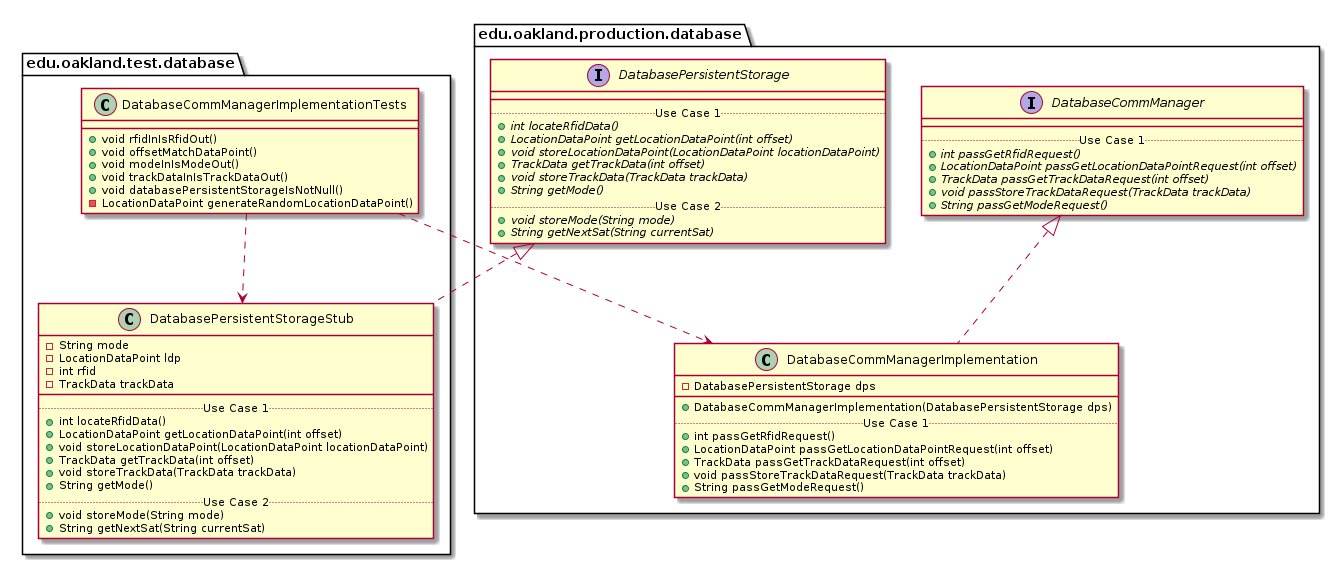

The diagram above was rendered by PlantUML. Its source (embedded in the PNG):
@startuml DatabaseCommManagerImplementationTests_Closure


package edu.oakland.test.database {
    class DatabaseCommManagerImplementationTests {
        + void rfidInIsRfidOut()
        + void offsetMatchDataPoint()
        + void modeInIsModeOut()
        + void trackDataInIsTrackDataOut()
        + void databasePersistentStorageIsNotNull() 
        - LocationDataPoint generateRandomLocationDataPoint()
    }
}




package edu.oakland.test.database {
    class DatabasePersistentStorageStub {
        - String mode
        - LocationDataPoint ldp
        - int rfid
        - TrackData trackData
        __
        .. Use Case 1 ..
        + int locateRfidData()
        + LocationDataPoint getLocationDataPoint(int offset)
        + void storeLocationDataPoint(LocationDataPoint locationDataPoint)
        + TrackData getTrackData(int offset)
        + void storeTrackData(TrackData trackData)
        + String getMode()
        .. Use Case 2 ..
        + void storeMode(String mode)
        + String getNextSat(String currentSat)
    }
}




package edu.oakland.production.database {
    interface DatabasePersistentStorage {
        __
        .. Use Case 1 ..
        {abstract} + int locateRfidData()
        {abstract} + LocationDataPoint getLocationDataPoint(int offset)
        {abstract} + void storeLocationDataPoint(LocationDataPoint locationDataPoint)
        {abstract} + TrackData getTrackData(int offset)
        {abstract} + void storeTrackData(TrackData trackData)
        {abstract} + String getMode()
        .. Use Case 2 ..
        {abstract} + void storeMode(String mode)
        {abstract} + String getNextSat(String currentSat)
    }
}






DatabasePersistentStorageStub .up.|> DatabasePersistentStorage



DatabaseCommManagerImplementationTests ..> DatabasePersistentStorageStub



package edu.oakland.production.database {
    class DatabaseCommManagerImplementation {
        - DatabasePersistentStorage dps
        __
        + DatabaseCommManagerImplementation(DatabasePersistentStorage dps)
        .. Use Case 1 ..
        + int passGetRfidRequest()
        + LocationDataPoint passGetLocationDataPointRequest(int offset)
        + TrackData passGetTrackDataRequest(int offset)
        + void passStoreTrackDataRequest(TrackData trackData)
        + String passGetModeRequest()
    }
}




package edu.oakland.production.database {
    interface DatabaseCommManager {
        __
        .. Use Case 1 ..
        {abstract} + int passGetRfidRequest()
        {abstract} + LocationDataPoint passGetLocationDataPointRequest(int offset)
        {abstract} + TrackData passGetTrackDataRequest(int offset)
        {abstract} + void passStoreTrackDataRequest(TrackData trackData)
        {abstract} + String passGetModeRequest()
    }
}






DatabaseCommManagerImplementation .up.|> DatabaseCommManager





DatabaseCommManagerImplementationTests ..> DatabaseCommManagerImplementation



@enduml